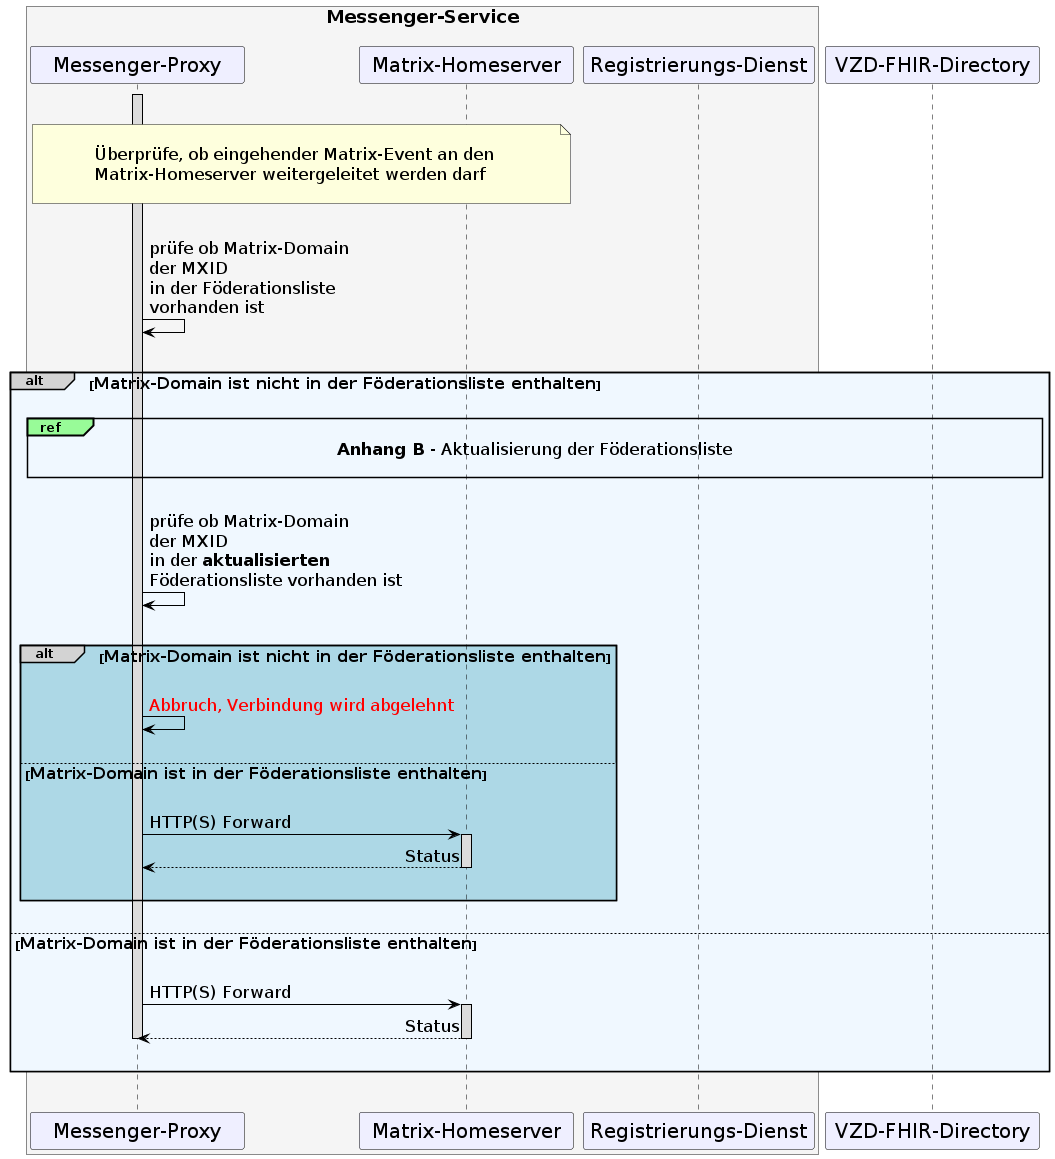

The diagram above was rendered by PlantUML. Its source (embedded in the PNG):
@startuml
skinparam sequenceMessageAlign direction
skinparam minClassWidth 200
skinparam BoxPadding 1
skinparam sequenceReferenceHeaderBackgroundColor palegreen
scale max 2048 width

skinparam sequence {
ArrowColor black
ArrowFontSize 17
ActorBorderColor black
LifeLineBorderColor black
LifeLineBackgroundColor Gainsboro

ParticipantBorderColor Motivation
ParticipantBackgroundColor Motivation
ParticipantFontName Impact
ParticipantFontSize 20
ParticipantFontColor black
ParticipantBorderColor Black
ParticipantBackgroundColor MOTIVATION

ActorBackgroundColor Gainsboro
ActorFontColor black
ActorFontSize 20
ActorFontName Aapex
}
    box <size:18>Messenger-Service\n#WhiteSmoke
    participant MP as "Messenger-Proxy"
    participant MH as "Matrix-Homeserver"
    participant RD as "Registrierungs-Dienst"
    end box
    participant VZD as "VZD-FHIR-Directory"

|||
note over MP, MH: \n<size:17>Überprüfe, ob eingehender Matrix-Event an den \n<size:17>Matrix-Homeserver weitergeleitet werden darf</size>\n
|||

    Activate MP
  MP->MP: prüfe ob Matrix-Domain \nder MXID \nin der Föderationsliste \nvorhanden ist

|||
alt#LightGrey #AliceBlue <size:16>Matrix-Domain ist nicht in der Föderationsliste enthalten</size>
|||  

  ref over MP, VZD: <size:17>**Anhang B** - Aktualisierung der Föderationsliste</size>\n 
  |||
  MP->MP: prüfe ob Matrix-Domain \nder MXID \nin der **aktualisierten** \nFöderationsliste vorhanden ist
  |||

    alt#LightGrey #LightBlue <size:16>Matrix-Domain ist nicht in der Föderationsliste enthalten</size>
      |||
      MP->MP: <font color=red>Abbruch, Verbindung wird abgelehnt</font>
      ||| 
      else <size:16>Matrix-Domain ist in der Föderationsliste enthalten</size>
      |||
         MP->MH: HTTP(S) Forward
          Activate MH
        MH-->MP: Status
          Deactivate MH
      |||
    end

  |||
  else <size:16>Matrix-Domain ist in der Föderationsliste enthalten</size>
    ||| 
    MP->MH: HTTP(S) Forward
      Activate MH
    MH-->MP: Status
      Deactivate MH
      Deactivate MP
    ||| 

end
|||
@enduml